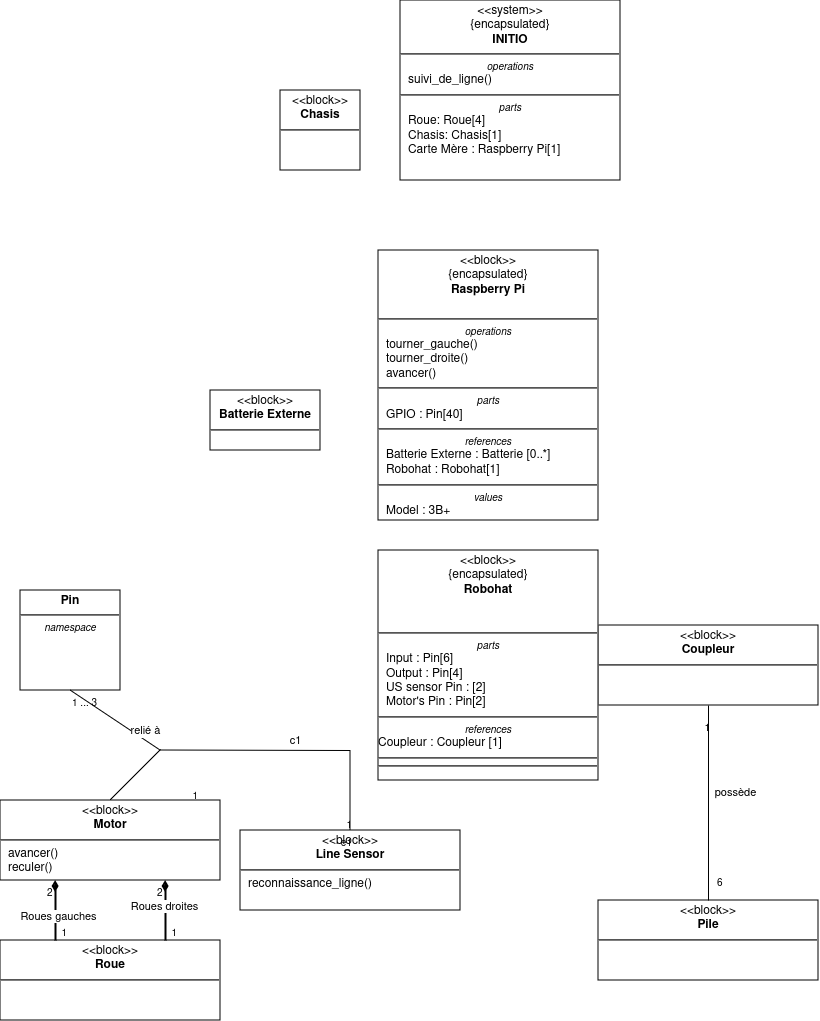

The diagram above was exported from draw.io. Its source (the exported page's mxGraphModel, read from the mxfile embedded in the PNG):
<mxGraphModel dx="3475" dy="2235" grid="1" gridSize="10" guides="1" tooltips="1" connect="1" arrows="1" fold="1" page="1" pageScale="1" pageWidth="850" pageHeight="1100" background="#ffffff" math="0" shadow="0">
  <root>
    <mxCell id="0" />
    <mxCell id="1" parent="0" />
    <mxCell id="oVRSkoRETM1H0DSsVzuG-9" value="&lt;p style=&quot;margin:0px;margin-top:4px;text-align:center;&quot;&gt;&amp;lt;&amp;lt;block&amp;gt;&amp;gt;&lt;br&gt;&lt;b&gt;Line Sensor&lt;/b&gt;&lt;br&gt;&lt;/p&gt;&lt;hr&gt;&lt;p style=&quot;margin:0px;margin-left:8px;text-align:left;&quot;&gt;reconnaissance_ligne()&lt;br&gt;&lt;/p&gt;" style="shape=rect;html=1;overflow=fill;verticalAlign=top;align=left;whiteSpace=wrap;" parent="1" vertex="1">
      <mxGeometry x="200" y="-210" width="220" height="80" as="geometry" />
    </mxCell>
    <mxCell id="oVRSkoRETM1H0DSsVzuG-21" value="&lt;p style=&quot;margin:0px;margin-top:4px;text-align:center;&quot;&gt;&amp;lt;&amp;lt;block&amp;gt;&amp;gt;&lt;br&gt;&lt;b&gt;Motor&lt;/b&gt;&lt;br&gt;&lt;/p&gt;&lt;hr&gt;&lt;p style=&quot;margin:0px;margin-left:8px;text-align:left;&quot;&gt;avancer()&lt;/p&gt;&lt;p style=&quot;margin:0px;margin-left:8px;text-align:left;&quot;&gt;reculer()&lt;br&gt;&lt;/p&gt;" style="shape=rect;html=1;overflow=fill;verticalAlign=top;align=left;whiteSpace=wrap;" parent="1" vertex="1">
      <mxGeometry x="-40" y="-240" width="220" height="80" as="geometry" />
    </mxCell>
    <mxCell id="oVRSkoRETM1H0DSsVzuG-29" value="&lt;p style=&quot;margin:0px;margin-top:4px;text-align:center;&quot;&gt;&amp;lt;&amp;lt;block&amp;gt;&amp;gt;&lt;br&gt;&lt;b&gt;Roue&lt;/b&gt;&lt;br&gt;&lt;/p&gt;&lt;hr&gt;&lt;p style=&quot;margin:0px;margin-left:8px;text-align:left;&quot;&gt;&lt;br&gt;&lt;/p&gt;" style="shape=rect;html=1;overflow=fill;verticalAlign=top;align=left;whiteSpace=wrap;" parent="1" vertex="1">
      <mxGeometry x="-40" y="-100" width="220" height="80" as="geometry" />
    </mxCell>
    <mxCell id="oVRSkoRETM1H0DSsVzuG-40" value="" style="verticalAlign=bottom;html=1;endArrow=none;edgeStyle=orthogonalEdgeStyle;strokeWidth=2;rounded=0;exitX=0.25;exitY=1;exitDx=0;exitDy=0;entryX=0.25;entryY=0;entryDx=0;entryDy=0;startArrow=diamondThin;startFill=1;" parent="1" source="oVRSkoRETM1H0DSsVzuG-21" target="oVRSkoRETM1H0DSsVzuG-29" edge="1">
      <mxGeometry relative="1" as="geometry">
        <mxPoint x="568" y="-140" as="sourcePoint" />
        <mxPoint x="398" y="-20" as="targetPoint" />
      </mxGeometry>
    </mxCell>
    <mxCell id="oVRSkoRETM1H0DSsVzuG-41" value="2" style="resizable=0;html=1;align=left;verticalAlign=top;labelBackgroundColor=none;fontSize=10" parent="oVRSkoRETM1H0DSsVzuG-40" connectable="0" vertex="1">
      <mxGeometry x="-1" relative="1" as="geometry">
        <mxPoint x="-10" as="offset" />
      </mxGeometry>
    </mxCell>
    <mxCell id="oVRSkoRETM1H0DSsVzuG-42" value="1" style="resizable=0;html=1;align=right;verticalAlign=top;labelBackgroundColor=none;fontSize=10" parent="oVRSkoRETM1H0DSsVzuG-40" connectable="0" vertex="1">
      <mxGeometry x="1" relative="1" as="geometry">
        <mxPoint x="10" y="-20" as="offset" />
      </mxGeometry>
    </mxCell>
    <mxCell id="kggHwnaW6lf8V_h2N9XD-4" value="Roues gauches" style="edgeLabel;html=1;align=center;verticalAlign=middle;resizable=0;points=[];" parent="oVRSkoRETM1H0DSsVzuG-40" connectable="0" vertex="1">
      <mxGeometry x="0.15" y="2" relative="1" as="geometry">
        <mxPoint as="offset" />
      </mxGeometry>
    </mxCell>
    <mxCell id="oVRSkoRETM1H0DSsVzuG-50" value="&lt;p style=&quot;margin:0px;margin-top:4px;text-align:center;&quot;&gt;&amp;lt;&amp;lt;system&amp;gt;&amp;gt;&lt;br&gt;{encapsulated}&lt;br&gt;&lt;b&gt;INITIO&lt;/b&gt;&lt;br&gt;&lt;/p&gt;&lt;hr&gt;&lt;p style=&quot;font-size:10px;margin:0px;text-align:center;&quot;&gt;&lt;i&gt;operations&lt;/i&gt;&lt;/p&gt;&lt;p style=&quot;margin:0px;margin-left:8px;text-align:left;&quot;&gt;suivi_de_ligne()&lt;br&gt;&lt;/p&gt;&lt;hr&gt;&lt;p style=&quot;font-size:10px;margin:0px;text-align:center;&quot;&gt;&lt;i&gt;parts&lt;/i&gt;&lt;/p&gt;&lt;p style=&quot;margin:0px;margin-left:8px;text-align:left;&quot;&gt;Roue: Roue[4]&lt;/p&gt;&lt;p style=&quot;margin:0px;margin-left:8px;text-align:left;&quot;&gt;Chasis: Chasis[1]&lt;/p&gt;&lt;p style=&quot;margin:0px;margin-left:8px;text-align:left;&quot;&gt;Carte Mère : Raspberry Pi[1]&lt;br&gt;&lt;/p&gt;&lt;p style=&quot;margin:0px;margin-left:8px;text-align:left;&quot;&gt;&lt;br&gt;&lt;/p&gt;" style="shape=rect;html=1;overflow=fill;verticalAlign=top;align=left;whiteSpace=wrap;" parent="1" vertex="1">
      <mxGeometry x="360" y="-1040" width="220" height="180" as="geometry" />
    </mxCell>
    <mxCell id="oVRSkoRETM1H0DSsVzuG-54" value="" style="verticalAlign=bottom;html=1;endArrow=none;edgeStyle=orthogonalEdgeStyle;strokeWidth=2;rounded=0;exitX=0.75;exitY=1;exitDx=0;exitDy=0;entryX=0.75;entryY=0;entryDx=0;entryDy=0;startArrow=diamondThin;startFill=1;" parent="1" source="oVRSkoRETM1H0DSsVzuG-21" target="oVRSkoRETM1H0DSsVzuG-29" edge="1">
      <mxGeometry relative="1" as="geometry">
        <mxPoint x="398" y="60" as="sourcePoint" />
        <mxPoint x="398" y="120" as="targetPoint" />
      </mxGeometry>
    </mxCell>
    <mxCell id="oVRSkoRETM1H0DSsVzuG-55" value="2" style="resizable=0;html=1;align=left;verticalAlign=top;labelBackgroundColor=none;fontSize=10" parent="oVRSkoRETM1H0DSsVzuG-54" connectable="0" vertex="1">
      <mxGeometry x="-1" relative="1" as="geometry">
        <mxPoint x="-10" as="offset" />
      </mxGeometry>
    </mxCell>
    <mxCell id="oVRSkoRETM1H0DSsVzuG-56" value="1" style="resizable=0;html=1;align=right;verticalAlign=top;labelBackgroundColor=none;fontSize=10" parent="oVRSkoRETM1H0DSsVzuG-54" connectable="0" vertex="1">
      <mxGeometry x="1" relative="1" as="geometry">
        <mxPoint x="10" y="-20" as="offset" />
      </mxGeometry>
    </mxCell>
    <mxCell id="kggHwnaW6lf8V_h2N9XD-3" value="Roues droites" style="edgeLabel;html=1;align=center;verticalAlign=middle;resizable=0;points=[];" parent="oVRSkoRETM1H0DSsVzuG-54" connectable="0" vertex="1">
      <mxGeometry x="-0.175" y="-2" relative="1" as="geometry">
        <mxPoint as="offset" />
      </mxGeometry>
    </mxCell>
    <mxCell id="kggHwnaW6lf8V_h2N9XD-1" value="&lt;p style=&quot;margin:0px;margin-top:4px;text-align:center;&quot;&gt;&amp;lt;&amp;lt;block&amp;gt;&amp;gt;&lt;br&gt;&lt;b&gt;Chasis&lt;/b&gt;&lt;br&gt;&lt;/p&gt;&lt;hr&gt;" style="shape=rect;html=1;overflow=fill;verticalAlign=top;align=left;whiteSpace=wrap;" parent="1" vertex="1">
      <mxGeometry x="240" y="-950" width="80" height="80" as="geometry" />
    </mxCell>
    <mxCell id="eNpZGpcPjk7uadEB7Pr5-1" value="&lt;p style=&quot;margin:0px;margin-top:4px;text-align:center;&quot;&gt;&amp;lt;&amp;lt;block&amp;gt;&amp;gt;&lt;br&gt;&lt;b&gt;Batterie Externe&lt;/b&gt;&lt;br&gt;&lt;/p&gt;&lt;hr align=&quot;center&quot;&gt;" style="shape=rect;html=1;overflow=fill;verticalAlign=top;align=left;whiteSpace=wrap;" parent="1" vertex="1">
      <mxGeometry x="170" y="-650" width="110" height="60" as="geometry" />
    </mxCell>
    <mxCell id="eNpZGpcPjk7uadEB7Pr5-5" value="&lt;p style=&quot;margin:0px;margin-top:4px;text-align:center;&quot;&gt;&amp;lt;&amp;lt;block&amp;gt;&amp;gt;&lt;br&gt;&lt;b&gt;Coupleur&lt;/b&gt;&lt;br&gt;&lt;/p&gt;&lt;hr&gt;" style="shape=rect;html=1;overflow=fill;verticalAlign=top;align=left;whiteSpace=wrap;" parent="1" vertex="1">
      <mxGeometry x="558" y="-415" width="220" height="80" as="geometry" />
    </mxCell>
    <mxCell id="eNpZGpcPjk7uadEB7Pr5-12" value="&lt;p style=&quot;margin:0px;margin-top:4px;text-align:center;&quot;&gt;&amp;lt;&amp;lt;block&amp;gt;&amp;gt;&lt;br&gt;&lt;b&gt;Pile&lt;/b&gt;&lt;br&gt;&lt;/p&gt;&lt;hr&gt;" style="shape=rect;html=1;overflow=fill;verticalAlign=top;align=left;whiteSpace=wrap;" parent="1" vertex="1">
      <mxGeometry x="558" y="-140" width="220" height="80" as="geometry" />
    </mxCell>
    <mxCell id="3ZrgJOloMwxhdyIfqgX7-1" value="&lt;p style=&quot;margin:0px;margin-top:4px;text-align:center;&quot;&gt;&amp;lt;&amp;lt;block&amp;gt;&amp;gt;&lt;br&gt;{encapsulated}&lt;br&gt;&lt;b&gt;Raspberry Pi&lt;/b&gt;&lt;br&gt;&lt;b&gt;&lt;/b&gt;&lt;/p&gt;&lt;br&gt;&lt;hr&gt;&lt;p style=&quot;font-size:10px;margin:0px;text-align:center;&quot;&gt;&lt;i&gt;operations&lt;/i&gt;&lt;/p&gt;&lt;p style=&quot;margin:0px;margin-left:8px;text-align:left;&quot;&gt;tourner_gauche()&lt;/p&gt;&lt;p style=&quot;margin:0px;margin-left:8px;text-align:left;&quot;&gt;tourner_droite()&lt;/p&gt;&lt;p style=&quot;margin:0px;margin-left:8px;text-align:left;&quot;&gt;avancer()&lt;br&gt;&lt;/p&gt;&lt;hr&gt;&lt;p style=&quot;font-size:10px;margin:0px;text-align:center;&quot;&gt;&lt;i&gt;parts&lt;/i&gt;&lt;/p&gt;&lt;p style=&quot;margin:0px;margin-left:8px;text-align:left;&quot;&gt;GPIO : Pin[40]&lt;br&gt;&lt;/p&gt;&lt;hr&gt;&lt;p style=&quot;font-size:10px;margin:0px;text-align:center;&quot;&gt;&lt;i&gt;references&lt;/i&gt;&lt;/p&gt;&lt;p style=&quot;margin:0px;margin-left:8px;text-align:left;&quot;&gt;Batterie Externe : Batterie [0..*] &lt;br&gt;&lt;/p&gt;&lt;p style=&quot;margin:0px;margin-left:8px;text-align:left;&quot;&gt;Robohat : Robohat[1]&lt;br&gt;&lt;/p&gt;&lt;hr&gt;&lt;p style=&quot;font-size:10px;margin:0px;text-align:center;&quot;&gt;&lt;i&gt;values&lt;/i&gt;&lt;/p&gt;&lt;p style=&quot;margin:0px;margin-left:8px;text-align:left;&quot;&gt;Model : 3B+ &lt;br&gt;&lt;/p&gt;" style="shape=rect;html=1;overflow=fill;verticalAlign=top;align=left;whiteSpace=wrap;" vertex="1" parent="1">
      <mxGeometry x="338" y="-790" width="220" height="270" as="geometry" />
    </mxCell>
    <mxCell id="3ZrgJOloMwxhdyIfqgX7-2" value="&lt;p style=&quot;margin:0px;margin-top:4px;text-align:center;&quot;&gt;&amp;lt;&amp;lt;block&amp;gt;&amp;gt;&lt;br&gt;{encapsulated}&lt;br&gt;&lt;b&gt;Robohat&lt;/b&gt;&lt;br&gt;&lt;/p&gt;&lt;br&gt;&lt;br&gt;&lt;hr&gt;&lt;p style=&quot;font-size:10px;margin:0px;text-align:center;&quot;&gt;&lt;i&gt;parts&lt;/i&gt;&lt;/p&gt;&lt;p style=&quot;margin:0px;margin-left:8px;text-align:left;&quot;&gt;Input : Pin[6]&lt;/p&gt;&lt;p style=&quot;margin:0px;margin-left:8px;text-align:left;&quot;&gt;Output : Pin[4]&lt;/p&gt;&lt;p style=&quot;margin:0px;margin-left:8px;text-align:left;&quot;&gt;US sensor Pin : [2]&lt;/p&gt;&lt;p style=&quot;margin:0px;margin-left:8px;text-align:left;&quot;&gt;Motor's Pin : Pin[2]&lt;br&gt;&lt;/p&gt;&lt;hr&gt;&lt;p style=&quot;font-size:10px;margin:0px;text-align:center;&quot;&gt;&lt;i&gt;references&lt;/i&gt;&lt;/p&gt;Coupleur : Coupleur [1]&lt;br&gt;&lt;hr&gt;&lt;hr&gt;" style="shape=rect;html=1;overflow=fill;verticalAlign=top;align=left;whiteSpace=wrap;" vertex="1" parent="1">
      <mxGeometry x="338" y="-490" width="220" height="230" as="geometry" />
    </mxCell>
    <mxCell id="3ZrgJOloMwxhdyIfqgX7-3" value="&lt;p style=&quot;margin:0px;margin-top:4px;text-align:center;&quot;&gt;&lt;b&gt;Pin&lt;/b&gt;&lt;/p&gt;&lt;hr&gt;&lt;p style=&quot;font-size:10px;margin:0px;text-align:center;&quot;&gt;&lt;i&gt;namespace&lt;/i&gt;&lt;/p&gt;" style="shape=rect;html=1;overflow=fill;whiteSpace=wrap;" vertex="1" parent="1">
      <mxGeometry x="-20" y="-450" width="100" height="100" as="geometry" />
    </mxCell>
    <mxCell id="3ZrgJOloMwxhdyIfqgX7-4" value="possède" style="verticalAlign=bottom;html=1;endArrow=none;edgeStyle=orthogonalEdgeStyle;rounded=0;entryX=0.5;entryY=1;entryDx=0;entryDy=0;exitX=0.5;exitY=0;exitDx=0;exitDy=0;" edge="1" parent="1" source="eNpZGpcPjk7uadEB7Pr5-12" target="eNpZGpcPjk7uadEB7Pr5-5">
      <mxGeometry x="0.0001" y="-27" relative="1" as="geometry">
        <mxPoint x="620" y="-360" as="sourcePoint" />
        <mxPoint x="960" y="-420" as="targetPoint" />
        <Array as="points">
          <mxPoint x="668" y="-140" />
          <mxPoint x="668" y="-335" />
        </Array>
        <mxPoint as="offset" />
      </mxGeometry>
    </mxCell>
    <mxCell id="3ZrgJOloMwxhdyIfqgX7-5" value="6" style="resizable=0;html=1;align=left;verticalAlign=top;labelBackgroundColor=none;fontSize=10" connectable="0" vertex="1" parent="3ZrgJOloMwxhdyIfqgX7-4">
      <mxGeometry x="-1" relative="1" as="geometry">
        <mxPoint x="7" y="-30" as="offset" />
      </mxGeometry>
    </mxCell>
    <mxCell id="3ZrgJOloMwxhdyIfqgX7-6" value="" style="resizable=0;html=1;align=left;verticalAlign=bottom;labelBackgroundColor=none;fontSize=10" connectable="0" vertex="1" parent="3ZrgJOloMwxhdyIfqgX7-4">
      <mxGeometry x="-1" relative="1" as="geometry">
        <mxPoint x="7" y="-20" as="offset" />
      </mxGeometry>
    </mxCell>
    <mxCell id="3ZrgJOloMwxhdyIfqgX7-7" value="1" style="resizable=0;html=1;align=right;verticalAlign=top;labelBackgroundColor=none;fontSize=10" connectable="0" vertex="1" parent="3ZrgJOloMwxhdyIfqgX7-4">
      <mxGeometry x="0.9" relative="1" as="geometry" />
    </mxCell>
    <mxCell id="3ZrgJOloMwxhdyIfqgX7-10" value="relié à " style="verticalAlign=bottom;html=1;endArrow=none;rounded=0;exitX=0.5;exitY=1;exitDx=0;exitDy=0;entryX=0.5;entryY=0;entryDx=0;entryDy=0;" edge="1" parent="1" source="3ZrgJOloMwxhdyIfqgX7-3" target="oVRSkoRETM1H0DSsVzuG-21">
      <mxGeometry relative="1" as="geometry">
        <mxPoint x="530" y="-330" as="sourcePoint" />
        <mxPoint x="780" y="-330" as="targetPoint" />
        <Array as="points">
          <mxPoint x="120" y="-290" />
        </Array>
      </mxGeometry>
    </mxCell>
    <mxCell id="3ZrgJOloMwxhdyIfqgX7-11" value="1 ... 3" style="resizable=0;html=1;align=left;verticalAlign=top;labelBackgroundColor=none;fontSize=10" connectable="0" vertex="1" parent="3ZrgJOloMwxhdyIfqgX7-10">
      <mxGeometry x="-1" relative="1" as="geometry" />
    </mxCell>
    <mxCell id="3ZrgJOloMwxhdyIfqgX7-12" value="" style="resizable=0;html=1;align=left;verticalAlign=bottom;labelBackgroundColor=none;fontSize=10" connectable="0" vertex="1" parent="3ZrgJOloMwxhdyIfqgX7-10">
      <mxGeometry x="-1" relative="1" as="geometry" />
    </mxCell>
    <mxCell id="3ZrgJOloMwxhdyIfqgX7-13" value="1" style="resizable=0;html=1;align=right;verticalAlign=top;labelBackgroundColor=none;fontSize=10" connectable="0" vertex="1" parent="3ZrgJOloMwxhdyIfqgX7-10">
      <mxGeometry x="0.9" relative="1" as="geometry">
        <mxPoint x="80" y="-11" as="offset" />
      </mxGeometry>
    </mxCell>
    <mxCell id="3ZrgJOloMwxhdyIfqgX7-14" value="" style="resizable=0;html=1;align=right;verticalAlign=bottom;labelBackgroundColor=none;fontSize=10" connectable="0" vertex="1" parent="3ZrgJOloMwxhdyIfqgX7-10">
      <mxGeometry x="0.9" relative="1" as="geometry" />
    </mxCell>
    <mxCell id="3ZrgJOloMwxhdyIfqgX7-15" value="c1" style="verticalAlign=bottom;html=1;endArrow=none;startArrow=none;startSize=14;startFill=0;edgeStyle=orthogonalEdgeStyle;rounded=0;entryX=0.5;entryY=0;entryDx=0;entryDy=0;" edge="1" parent="1" target="oVRSkoRETM1H0DSsVzuG-9">
      <mxGeometry relative="1" as="geometry">
        <mxPoint x="120" y="-290" as="sourcePoint" />
        <mxPoint x="280" y="-290" as="targetPoint" />
      </mxGeometry>
    </mxCell>
    <mxCell id="3ZrgJOloMwxhdyIfqgX7-16" value="1" style="resizable=0;html=1;align=right;verticalAlign=bottom;labelBackgroundColor=none;fontSize=10" connectable="0" vertex="1" parent="3ZrgJOloMwxhdyIfqgX7-15">
      <mxGeometry x="1" relative="1" as="geometry" />
    </mxCell>
    <mxCell id="3ZrgJOloMwxhdyIfqgX7-17" value="e1" style="resizable=0;html=1;align=right;verticalAlign=top;labelBackgroundColor=none;fontSize=10" connectable="0" vertex="1" parent="3ZrgJOloMwxhdyIfqgX7-15">
      <mxGeometry x="1" relative="1" as="geometry" />
    </mxCell>
  </root>
</mxGraphModel>